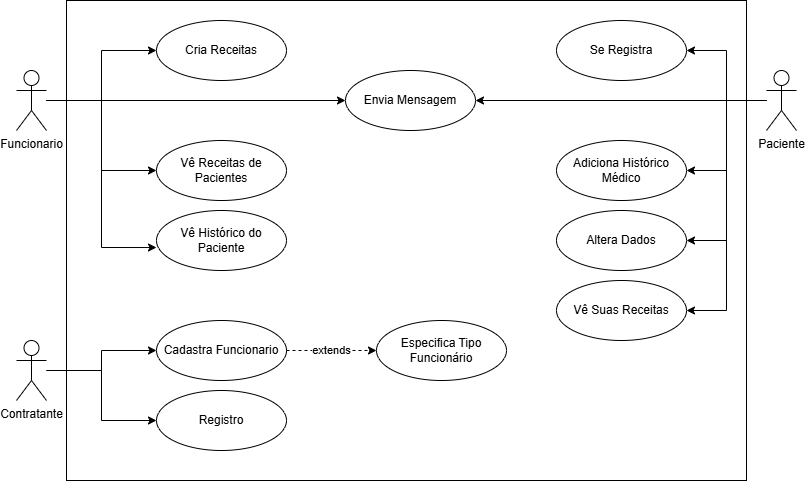

The diagram above was exported from draw.io. Its source (the exported page's mxGraphModel, read from the mxfile embedded in the PNG):
<mxGraphModel dx="1106" dy="553" grid="1" gridSize="10" guides="1" tooltips="1" connect="1" arrows="1" fold="1" page="1" pageScale="1" pageWidth="827" pageHeight="1169" math="0" shadow="0">
  <root>
    <mxCell id="0" />
    <mxCell id="1" parent="0" />
    <mxCell id="F-FzzxZ4_IFSB5RZSTM2-1" value="" style="rounded=0;whiteSpace=wrap;html=1;" vertex="1" parent="1">
      <mxGeometry x="70" y="40" width="680" height="480" as="geometry" />
    </mxCell>
    <mxCell id="F-FzzxZ4_IFSB5RZSTM2-23" style="edgeStyle=orthogonalEdgeStyle;rounded=0;orthogonalLoop=1;jettySize=auto;html=1;entryX=0;entryY=0.5;entryDx=0;entryDy=0;" edge="1" parent="1" source="F-FzzxZ4_IFSB5RZSTM2-2" target="F-FzzxZ4_IFSB5RZSTM2-7">
      <mxGeometry relative="1" as="geometry" />
    </mxCell>
    <mxCell id="F-FzzxZ4_IFSB5RZSTM2-24" style="edgeStyle=orthogonalEdgeStyle;rounded=0;orthogonalLoop=1;jettySize=auto;html=1;entryX=0;entryY=0.5;entryDx=0;entryDy=0;" edge="1" parent="1" source="F-FzzxZ4_IFSB5RZSTM2-2" target="F-FzzxZ4_IFSB5RZSTM2-9">
      <mxGeometry relative="1" as="geometry" />
    </mxCell>
    <mxCell id="F-FzzxZ4_IFSB5RZSTM2-26" style="edgeStyle=orthogonalEdgeStyle;rounded=0;orthogonalLoop=1;jettySize=auto;html=1;entryX=0;entryY=0.5;entryDx=0;entryDy=0;" edge="1" parent="1" source="F-FzzxZ4_IFSB5RZSTM2-2" target="F-FzzxZ4_IFSB5RZSTM2-11">
      <mxGeometry relative="1" as="geometry" />
    </mxCell>
    <mxCell id="F-FzzxZ4_IFSB5RZSTM2-2" value="Funcionario" style="shape=umlActor;verticalLabelPosition=bottom;verticalAlign=top;html=1;outlineConnect=0;" vertex="1" parent="1">
      <mxGeometry x="20" y="110" width="30" height="60" as="geometry" />
    </mxCell>
    <mxCell id="F-FzzxZ4_IFSB5RZSTM2-21" style="edgeStyle=orthogonalEdgeStyle;rounded=0;orthogonalLoop=1;jettySize=auto;html=1;entryX=0;entryY=0.5;entryDx=0;entryDy=0;" edge="1" parent="1" source="F-FzzxZ4_IFSB5RZSTM2-3" target="F-FzzxZ4_IFSB5RZSTM2-6">
      <mxGeometry relative="1" as="geometry" />
    </mxCell>
    <mxCell id="F-FzzxZ4_IFSB5RZSTM2-22" style="edgeStyle=orthogonalEdgeStyle;rounded=0;orthogonalLoop=1;jettySize=auto;html=1;" edge="1" parent="1" source="F-FzzxZ4_IFSB5RZSTM2-3" target="F-FzzxZ4_IFSB5RZSTM2-5">
      <mxGeometry relative="1" as="geometry" />
    </mxCell>
    <mxCell id="F-FzzxZ4_IFSB5RZSTM2-3" value="Contratante" style="shape=umlActor;verticalLabelPosition=bottom;verticalAlign=top;html=1;outlineConnect=0;" vertex="1" parent="1">
      <mxGeometry x="20" y="380" width="30" height="60" as="geometry" />
    </mxCell>
    <mxCell id="F-FzzxZ4_IFSB5RZSTM2-27" style="edgeStyle=orthogonalEdgeStyle;rounded=0;orthogonalLoop=1;jettySize=auto;html=1;entryX=1;entryY=0.5;entryDx=0;entryDy=0;" edge="1" parent="1" source="F-FzzxZ4_IFSB5RZSTM2-4" target="F-FzzxZ4_IFSB5RZSTM2-16">
      <mxGeometry relative="1" as="geometry" />
    </mxCell>
    <mxCell id="F-FzzxZ4_IFSB5RZSTM2-28" style="edgeStyle=orthogonalEdgeStyle;rounded=0;orthogonalLoop=1;jettySize=auto;html=1;entryX=1;entryY=0.5;entryDx=0;entryDy=0;" edge="1" parent="1" source="F-FzzxZ4_IFSB5RZSTM2-4" target="F-FzzxZ4_IFSB5RZSTM2-17">
      <mxGeometry relative="1" as="geometry" />
    </mxCell>
    <mxCell id="F-FzzxZ4_IFSB5RZSTM2-29" style="edgeStyle=orthogonalEdgeStyle;rounded=0;orthogonalLoop=1;jettySize=auto;html=1;entryX=1;entryY=0.5;entryDx=0;entryDy=0;" edge="1" parent="1" source="F-FzzxZ4_IFSB5RZSTM2-4" target="F-FzzxZ4_IFSB5RZSTM2-18">
      <mxGeometry relative="1" as="geometry" />
    </mxCell>
    <mxCell id="F-FzzxZ4_IFSB5RZSTM2-30" style="edgeStyle=orthogonalEdgeStyle;rounded=0;orthogonalLoop=1;jettySize=auto;html=1;entryX=1;entryY=0.5;entryDx=0;entryDy=0;" edge="1" parent="1" source="F-FzzxZ4_IFSB5RZSTM2-4" target="F-FzzxZ4_IFSB5RZSTM2-19">
      <mxGeometry relative="1" as="geometry" />
    </mxCell>
    <mxCell id="F-FzzxZ4_IFSB5RZSTM2-31" style="edgeStyle=orthogonalEdgeStyle;rounded=0;orthogonalLoop=1;jettySize=auto;html=1;entryX=1;entryY=0.5;entryDx=0;entryDy=0;" edge="1" parent="1" source="F-FzzxZ4_IFSB5RZSTM2-4" target="F-FzzxZ4_IFSB5RZSTM2-11">
      <mxGeometry relative="1" as="geometry" />
    </mxCell>
    <mxCell id="F-FzzxZ4_IFSB5RZSTM2-4" value="Paciente" style="shape=umlActor;verticalLabelPosition=bottom;verticalAlign=top;html=1;outlineConnect=0;" vertex="1" parent="1">
      <mxGeometry x="770" y="110" width="30" height="60" as="geometry" />
    </mxCell>
    <mxCell id="F-FzzxZ4_IFSB5RZSTM2-5" value="Registro" style="ellipse;whiteSpace=wrap;html=1;" vertex="1" parent="1">
      <mxGeometry x="160" y="430" width="130" height="60" as="geometry" />
    </mxCell>
    <mxCell id="F-FzzxZ4_IFSB5RZSTM2-20" value="extends" style="edgeStyle=orthogonalEdgeStyle;rounded=0;orthogonalLoop=1;jettySize=auto;html=1;dashed=1;" edge="1" parent="1" source="F-FzzxZ4_IFSB5RZSTM2-6" target="F-FzzxZ4_IFSB5RZSTM2-12">
      <mxGeometry relative="1" as="geometry" />
    </mxCell>
    <mxCell id="F-FzzxZ4_IFSB5RZSTM2-6" value="Cadastra Funcionario" style="ellipse;whiteSpace=wrap;html=1;" vertex="1" parent="1">
      <mxGeometry x="160" y="360" width="130" height="60" as="geometry" />
    </mxCell>
    <mxCell id="F-FzzxZ4_IFSB5RZSTM2-7" value="Cria Receitas" style="ellipse;whiteSpace=wrap;html=1;" vertex="1" parent="1">
      <mxGeometry x="160" y="60" width="130" height="60" as="geometry" />
    </mxCell>
    <mxCell id="F-FzzxZ4_IFSB5RZSTM2-9" value="Vê Receitas de Pacientes" style="ellipse;whiteSpace=wrap;html=1;" vertex="1" parent="1">
      <mxGeometry x="160" y="180" width="130" height="60" as="geometry" />
    </mxCell>
    <mxCell id="F-FzzxZ4_IFSB5RZSTM2-10" value="Vê Histórico do Paciente" style="ellipse;whiteSpace=wrap;html=1;" vertex="1" parent="1">
      <mxGeometry x="160" y="250" width="130" height="60" as="geometry" />
    </mxCell>
    <mxCell id="F-FzzxZ4_IFSB5RZSTM2-11" value="Envia Mensagem" style="ellipse;whiteSpace=wrap;html=1;" vertex="1" parent="1">
      <mxGeometry x="349" y="110" width="130" height="60" as="geometry" />
    </mxCell>
    <mxCell id="F-FzzxZ4_IFSB5RZSTM2-12" value="Especifica Tipo Funcionário" style="ellipse;whiteSpace=wrap;html=1;" vertex="1" parent="1">
      <mxGeometry x="380" y="360" width="130" height="60" as="geometry" />
    </mxCell>
    <mxCell id="F-FzzxZ4_IFSB5RZSTM2-16" value="Se Registra" style="ellipse;whiteSpace=wrap;html=1;" vertex="1" parent="1">
      <mxGeometry x="560" y="60" width="130" height="60" as="geometry" />
    </mxCell>
    <mxCell id="F-FzzxZ4_IFSB5RZSTM2-17" value="Adiciona Histórico Médico" style="ellipse;whiteSpace=wrap;html=1;" vertex="1" parent="1">
      <mxGeometry x="560" y="180" width="130" height="60" as="geometry" />
    </mxCell>
    <mxCell id="F-FzzxZ4_IFSB5RZSTM2-18" value="Altera Dados" style="ellipse;whiteSpace=wrap;html=1;" vertex="1" parent="1">
      <mxGeometry x="560" y="250" width="130" height="60" as="geometry" />
    </mxCell>
    <mxCell id="F-FzzxZ4_IFSB5RZSTM2-19" value="Vê Suas Receitas" style="ellipse;whiteSpace=wrap;html=1;" vertex="1" parent="1">
      <mxGeometry x="560" y="320" width="130" height="60" as="geometry" />
    </mxCell>
    <mxCell id="F-FzzxZ4_IFSB5RZSTM2-25" style="edgeStyle=orthogonalEdgeStyle;rounded=0;orthogonalLoop=1;jettySize=auto;html=1;entryX=0;entryY=0.617;entryDx=0;entryDy=0;entryPerimeter=0;" edge="1" parent="1" source="F-FzzxZ4_IFSB5RZSTM2-2" target="F-FzzxZ4_IFSB5RZSTM2-10">
      <mxGeometry relative="1" as="geometry" />
    </mxCell>
  </root>
</mxGraphModel>